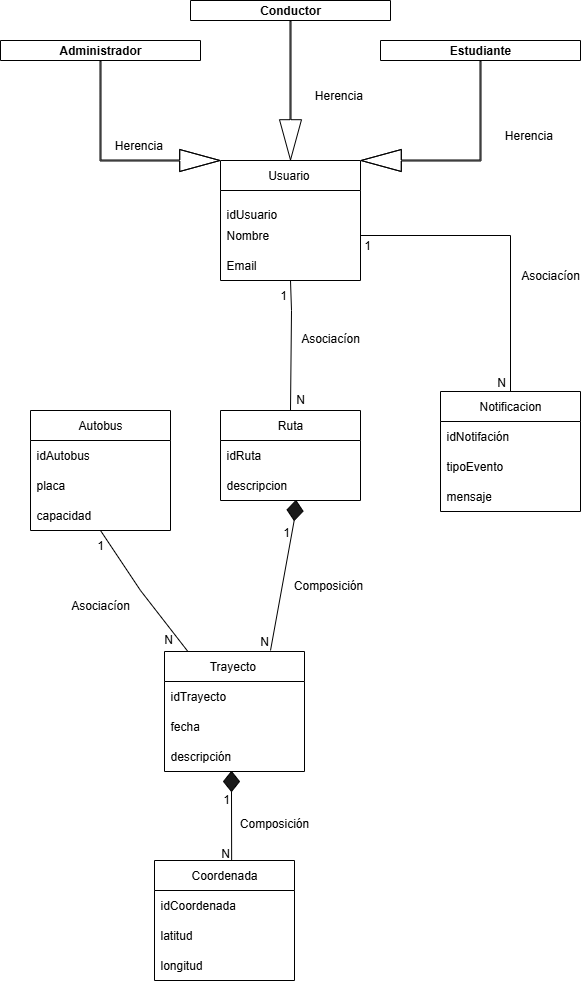

The diagram above was exported from draw.io. Its source (the exported page's mxGraphModel, read from the mxfile embedded in the PNG):
<mxGraphModel dx="1249" dy="521" grid="1" gridSize="10" guides="1" tooltips="1" connect="1" arrows="1" fold="1" page="1" pageScale="1" pageWidth="827" pageHeight="1169" math="0" shadow="0">
  <root>
    <mxCell id="0" />
    <mxCell id="1" parent="0" />
    <mxCell id="O9FYKoEas-q9hgVHcZEs-2" value="Usuario&amp;nbsp;" style="swimlane;fontStyle=0;childLayout=stackLayout;horizontal=1;startSize=30;horizontalStack=0;resizeParent=1;resizeParentMax=0;resizeLast=0;collapsible=1;marginBottom=0;whiteSpace=wrap;html=1;" parent="1" vertex="1">
      <mxGeometry x="710" y="200" width="140" height="120" as="geometry" />
    </mxCell>
    <mxCell id="O9FYKoEas-q9hgVHcZEs-3" value="&lt;br&gt;&lt;div&gt;idUsuario&lt;/div&gt;" style="text;strokeColor=none;fillColor=none;align=left;verticalAlign=middle;spacingLeft=4;spacingRight=4;overflow=hidden;points=[[0,0.5],[1,0.5]];portConstraint=eastwest;rotatable=0;whiteSpace=wrap;html=1;" parent="O9FYKoEas-q9hgVHcZEs-2" vertex="1">
      <mxGeometry y="30" width="140" height="30" as="geometry" />
    </mxCell>
    <mxCell id="O9FYKoEas-q9hgVHcZEs-4" value="Nombre" style="text;strokeColor=none;fillColor=none;align=left;verticalAlign=middle;spacingLeft=4;spacingRight=4;overflow=hidden;points=[[0,0.5],[1,0.5]];portConstraint=eastwest;rotatable=0;whiteSpace=wrap;html=1;" parent="O9FYKoEas-q9hgVHcZEs-2" vertex="1">
      <mxGeometry y="60" width="140" height="30" as="geometry" />
    </mxCell>
    <mxCell id="O9FYKoEas-q9hgVHcZEs-5" value="Email" style="text;strokeColor=none;fillColor=none;align=left;verticalAlign=middle;spacingLeft=4;spacingRight=4;overflow=hidden;points=[[0,0.5],[1,0.5]];portConstraint=eastwest;rotatable=0;whiteSpace=wrap;html=1;" parent="O9FYKoEas-q9hgVHcZEs-2" vertex="1">
      <mxGeometry y="90" width="140" height="30" as="geometry" />
    </mxCell>
    <mxCell id="O9FYKoEas-q9hgVHcZEs-6" value="Estudiante" style="swimlane;whiteSpace=wrap;html=1;" parent="1" vertex="1">
      <mxGeometry x="870" y="80" width="200" height="20" as="geometry" />
    </mxCell>
    <mxCell id="O9FYKoEas-q9hgVHcZEs-7" value="Administrador" style="swimlane;whiteSpace=wrap;html=1;" parent="1" vertex="1">
      <mxGeometry x="490" y="80" width="200" height="20" as="geometry" />
    </mxCell>
    <mxCell id="O9FYKoEas-q9hgVHcZEs-8" value="Conductor" style="swimlane;whiteSpace=wrap;html=1;" parent="1" vertex="1">
      <mxGeometry x="680" y="40" width="200" height="20" as="geometry" />
    </mxCell>
    <mxCell id="O9FYKoEas-q9hgVHcZEs-9" value="Notificacion" style="swimlane;fontStyle=0;childLayout=stackLayout;horizontal=1;startSize=30;horizontalStack=0;resizeParent=1;resizeParentMax=0;resizeLast=0;collapsible=1;marginBottom=0;whiteSpace=wrap;html=1;" parent="1" vertex="1">
      <mxGeometry x="930" y="431" width="140" height="120" as="geometry" />
    </mxCell>
    <mxCell id="O9FYKoEas-q9hgVHcZEs-10" value="idNotifación" style="text;strokeColor=none;fillColor=none;align=left;verticalAlign=middle;spacingLeft=4;spacingRight=4;overflow=hidden;points=[[0,0.5],[1,0.5]];portConstraint=eastwest;rotatable=0;whiteSpace=wrap;html=1;" parent="O9FYKoEas-q9hgVHcZEs-9" vertex="1">
      <mxGeometry y="30" width="140" height="30" as="geometry" />
    </mxCell>
    <mxCell id="O9FYKoEas-q9hgVHcZEs-11" value="tipoEvento" style="text;strokeColor=none;fillColor=none;align=left;verticalAlign=middle;spacingLeft=4;spacingRight=4;overflow=hidden;points=[[0,0.5],[1,0.5]];portConstraint=eastwest;rotatable=0;whiteSpace=wrap;html=1;" parent="O9FYKoEas-q9hgVHcZEs-9" vertex="1">
      <mxGeometry y="60" width="140" height="30" as="geometry" />
    </mxCell>
    <mxCell id="O9FYKoEas-q9hgVHcZEs-12" value="mensaje" style="text;strokeColor=none;fillColor=none;align=left;verticalAlign=middle;spacingLeft=4;spacingRight=4;overflow=hidden;points=[[0,0.5],[1,0.5]];portConstraint=eastwest;rotatable=0;whiteSpace=wrap;html=1;" parent="O9FYKoEas-q9hgVHcZEs-9" vertex="1">
      <mxGeometry y="90" width="140" height="30" as="geometry" />
    </mxCell>
    <mxCell id="O9FYKoEas-q9hgVHcZEs-13" value="Ruta" style="swimlane;fontStyle=0;childLayout=stackLayout;horizontal=1;startSize=30;horizontalStack=0;resizeParent=1;resizeParentMax=0;resizeLast=0;collapsible=1;marginBottom=0;whiteSpace=wrap;html=1;" parent="1" vertex="1">
      <mxGeometry x="710" y="450" width="140" height="90" as="geometry" />
    </mxCell>
    <mxCell id="O9FYKoEas-q9hgVHcZEs-14" value="idRuta" style="text;strokeColor=none;fillColor=none;align=left;verticalAlign=middle;spacingLeft=4;spacingRight=4;overflow=hidden;points=[[0,0.5],[1,0.5]];portConstraint=eastwest;rotatable=0;whiteSpace=wrap;html=1;" parent="O9FYKoEas-q9hgVHcZEs-13" vertex="1">
      <mxGeometry y="30" width="140" height="30" as="geometry" />
    </mxCell>
    <mxCell id="O9FYKoEas-q9hgVHcZEs-15" value="descripcion" style="text;strokeColor=none;fillColor=none;align=left;verticalAlign=middle;spacingLeft=4;spacingRight=4;overflow=hidden;points=[[0,0.5],[1,0.5]];portConstraint=eastwest;rotatable=0;whiteSpace=wrap;html=1;" parent="O9FYKoEas-q9hgVHcZEs-13" vertex="1">
      <mxGeometry y="60" width="140" height="30" as="geometry" />
    </mxCell>
    <mxCell id="O9FYKoEas-q9hgVHcZEs-17" value="Autobus" style="swimlane;fontStyle=0;childLayout=stackLayout;horizontal=1;startSize=30;horizontalStack=0;resizeParent=1;resizeParentMax=0;resizeLast=0;collapsible=1;marginBottom=0;whiteSpace=wrap;html=1;" parent="1" vertex="1">
      <mxGeometry x="520" y="450" width="140" height="120" as="geometry" />
    </mxCell>
    <mxCell id="O9FYKoEas-q9hgVHcZEs-18" value="idAutobus" style="text;strokeColor=none;fillColor=none;align=left;verticalAlign=middle;spacingLeft=4;spacingRight=4;overflow=hidden;points=[[0,0.5],[1,0.5]];portConstraint=eastwest;rotatable=0;whiteSpace=wrap;html=1;" parent="O9FYKoEas-q9hgVHcZEs-17" vertex="1">
      <mxGeometry y="30" width="140" height="30" as="geometry" />
    </mxCell>
    <mxCell id="O9FYKoEas-q9hgVHcZEs-19" value="placa" style="text;strokeColor=none;fillColor=none;align=left;verticalAlign=middle;spacingLeft=4;spacingRight=4;overflow=hidden;points=[[0,0.5],[1,0.5]];portConstraint=eastwest;rotatable=0;whiteSpace=wrap;html=1;" parent="O9FYKoEas-q9hgVHcZEs-17" vertex="1">
      <mxGeometry y="60" width="140" height="30" as="geometry" />
    </mxCell>
    <mxCell id="O9FYKoEas-q9hgVHcZEs-20" value="capacidad" style="text;strokeColor=none;fillColor=none;align=left;verticalAlign=middle;spacingLeft=4;spacingRight=4;overflow=hidden;points=[[0,0.5],[1,0.5]];portConstraint=eastwest;rotatable=0;whiteSpace=wrap;html=1;" parent="O9FYKoEas-q9hgVHcZEs-17" vertex="1">
      <mxGeometry y="90" width="140" height="30" as="geometry" />
    </mxCell>
    <mxCell id="O9FYKoEas-q9hgVHcZEs-21" value="Trayecto&amp;nbsp;" style="swimlane;fontStyle=0;childLayout=stackLayout;horizontal=1;startSize=30;horizontalStack=0;resizeParent=1;resizeParentMax=0;resizeLast=0;collapsible=1;marginBottom=0;whiteSpace=wrap;html=1;" parent="1" vertex="1">
      <mxGeometry x="654" y="691" width="140" height="120" as="geometry" />
    </mxCell>
    <mxCell id="O9FYKoEas-q9hgVHcZEs-22" value="idTrayecto" style="text;strokeColor=none;fillColor=none;align=left;verticalAlign=middle;spacingLeft=4;spacingRight=4;overflow=hidden;points=[[0,0.5],[1,0.5]];portConstraint=eastwest;rotatable=0;whiteSpace=wrap;html=1;" parent="O9FYKoEas-q9hgVHcZEs-21" vertex="1">
      <mxGeometry y="30" width="140" height="30" as="geometry" />
    </mxCell>
    <mxCell id="O9FYKoEas-q9hgVHcZEs-23" value="fecha" style="text;strokeColor=none;fillColor=none;align=left;verticalAlign=middle;spacingLeft=4;spacingRight=4;overflow=hidden;points=[[0,0.5],[1,0.5]];portConstraint=eastwest;rotatable=0;whiteSpace=wrap;html=1;" parent="O9FYKoEas-q9hgVHcZEs-21" vertex="1">
      <mxGeometry y="60" width="140" height="30" as="geometry" />
    </mxCell>
    <mxCell id="O9FYKoEas-q9hgVHcZEs-24" value="descripción" style="text;strokeColor=none;fillColor=none;align=left;verticalAlign=middle;spacingLeft=4;spacingRight=4;overflow=hidden;points=[[0,0.5],[1,0.5]];portConstraint=eastwest;rotatable=0;whiteSpace=wrap;html=1;" parent="O9FYKoEas-q9hgVHcZEs-21" vertex="1">
      <mxGeometry y="90" width="140" height="30" as="geometry" />
    </mxCell>
    <mxCell id="O9FYKoEas-q9hgVHcZEs-25" value="Coordenada" style="swimlane;fontStyle=0;childLayout=stackLayout;horizontal=1;startSize=30;horizontalStack=0;resizeParent=1;resizeParentMax=0;resizeLast=0;collapsible=1;marginBottom=0;whiteSpace=wrap;html=1;" parent="1" vertex="1">
      <mxGeometry x="644" y="900" width="140" height="120" as="geometry" />
    </mxCell>
    <mxCell id="O9FYKoEas-q9hgVHcZEs-26" value="idCoordenada" style="text;strokeColor=none;fillColor=none;align=left;verticalAlign=middle;spacingLeft=4;spacingRight=4;overflow=hidden;points=[[0,0.5],[1,0.5]];portConstraint=eastwest;rotatable=0;whiteSpace=wrap;html=1;" parent="O9FYKoEas-q9hgVHcZEs-25" vertex="1">
      <mxGeometry y="30" width="140" height="30" as="geometry" />
    </mxCell>
    <mxCell id="O9FYKoEas-q9hgVHcZEs-27" value="latitud" style="text;strokeColor=none;fillColor=none;align=left;verticalAlign=middle;spacingLeft=4;spacingRight=4;overflow=hidden;points=[[0,0.5],[1,0.5]];portConstraint=eastwest;rotatable=0;whiteSpace=wrap;html=1;" parent="O9FYKoEas-q9hgVHcZEs-25" vertex="1">
      <mxGeometry y="60" width="140" height="30" as="geometry" />
    </mxCell>
    <mxCell id="O9FYKoEas-q9hgVHcZEs-28" value="longitud" style="text;strokeColor=none;fillColor=none;align=left;verticalAlign=middle;spacingLeft=4;spacingRight=4;overflow=hidden;points=[[0,0.5],[1,0.5]];portConstraint=eastwest;rotatable=0;whiteSpace=wrap;html=1;" parent="O9FYKoEas-q9hgVHcZEs-25" vertex="1">
      <mxGeometry y="90" width="140" height="30" as="geometry" />
    </mxCell>
    <mxCell id="O9FYKoEas-q9hgVHcZEs-32" value="" style="shape=flexArrow;endArrow=classic;html=1;rounded=0;width=1;endSize=13.1;entryX=0;entryY=0;entryDx=0;entryDy=0;exitX=0.5;exitY=1;exitDx=0;exitDy=0;" parent="1" source="O9FYKoEas-q9hgVHcZEs-7" target="O9FYKoEas-q9hgVHcZEs-2" edge="1">
      <mxGeometry width="50" height="50" relative="1" as="geometry">
        <mxPoint x="600" y="250" as="sourcePoint" />
        <mxPoint x="650" y="200" as="targetPoint" />
        <Array as="points">
          <mxPoint x="590" y="200" />
        </Array>
      </mxGeometry>
    </mxCell>
    <mxCell id="O9FYKoEas-q9hgVHcZEs-33" value="" style="shape=flexArrow;endArrow=classic;html=1;rounded=0;width=1;endSize=13.1;entryX=0.5;entryY=0;entryDx=0;entryDy=0;exitX=0.5;exitY=1;exitDx=0;exitDy=0;" parent="1" source="O9FYKoEas-q9hgVHcZEs-8" target="O9FYKoEas-q9hgVHcZEs-2" edge="1">
      <mxGeometry width="50" height="50" relative="1" as="geometry">
        <mxPoint x="790" y="140" as="sourcePoint" />
        <mxPoint x="910" y="240" as="targetPoint" />
        <Array as="points" />
      </mxGeometry>
    </mxCell>
    <mxCell id="O9FYKoEas-q9hgVHcZEs-34" value="" style="shape=flexArrow;endArrow=classic;html=1;rounded=0;width=1;endSize=13.1;entryX=1;entryY=0;entryDx=0;entryDy=0;exitX=0.5;exitY=1;exitDx=0;exitDy=0;" parent="1" source="O9FYKoEas-q9hgVHcZEs-6" target="O9FYKoEas-q9hgVHcZEs-2" edge="1">
      <mxGeometry width="50" height="50" relative="1" as="geometry">
        <mxPoint x="972" y="109.99999999999996" as="sourcePoint" />
        <mxPoint x="1090" y="212.2" as="targetPoint" />
        <Array as="points">
          <mxPoint x="970" y="200" />
        </Array>
      </mxGeometry>
    </mxCell>
    <mxCell id="O9FYKoEas-q9hgVHcZEs-35" value="Herencia&amp;nbsp;" style="text;html=1;align=center;verticalAlign=middle;whiteSpace=wrap;rounded=0;" parent="1" vertex="1">
      <mxGeometry x="600" y="170" width="60" height="30" as="geometry" />
    </mxCell>
    <mxCell id="O9FYKoEas-q9hgVHcZEs-36" value="Herencia&amp;nbsp;" style="text;html=1;align=center;verticalAlign=middle;whiteSpace=wrap;rounded=0;" parent="1" vertex="1">
      <mxGeometry x="800" y="120" width="60" height="30" as="geometry" />
    </mxCell>
    <mxCell id="O9FYKoEas-q9hgVHcZEs-37" value="Herencia&amp;nbsp;" style="text;html=1;align=center;verticalAlign=middle;whiteSpace=wrap;rounded=0;" parent="1" vertex="1">
      <mxGeometry x="990" y="160" width="60" height="30" as="geometry" />
    </mxCell>
    <mxCell id="O9FYKoEas-q9hgVHcZEs-39" value="" style="endArrow=none;html=1;rounded=0;exitX=0.5;exitY=0;exitDx=0;exitDy=0;" parent="1" source="O9FYKoEas-q9hgVHcZEs-13" edge="1">
      <mxGeometry width="50" height="50" relative="1" as="geometry">
        <mxPoint x="670" y="380" as="sourcePoint" />
        <mxPoint x="780" y="320" as="targetPoint" />
        <Array as="points">
          <mxPoint x="781" y="350" />
        </Array>
      </mxGeometry>
    </mxCell>
    <mxCell id="O9FYKoEas-q9hgVHcZEs-40" value="" style="endArrow=none;html=1;rounded=0;entryX=0.5;entryY=0;entryDx=0;entryDy=0;exitX=1;exitY=0.5;exitDx=0;exitDy=0;" parent="1" source="O9FYKoEas-q9hgVHcZEs-4" target="O9FYKoEas-q9hgVHcZEs-9" edge="1">
      <mxGeometry width="50" height="50" relative="1" as="geometry">
        <mxPoint x="670" y="380" as="sourcePoint" />
        <mxPoint x="720" y="330" as="targetPoint" />
        <Array as="points">
          <mxPoint x="1000" y="275" />
        </Array>
      </mxGeometry>
    </mxCell>
    <mxCell id="O9FYKoEas-q9hgVHcZEs-41" value="1" style="text;html=1;align=center;verticalAlign=middle;whiteSpace=wrap;rounded=0;" parent="1" vertex="1">
      <mxGeometry x="743" y="320" width="60" height="30" as="geometry" />
    </mxCell>
    <mxCell id="O9FYKoEas-q9hgVHcZEs-43" value="1" style="text;html=1;align=center;verticalAlign=middle;whiteSpace=wrap;rounded=0;" parent="1" vertex="1">
      <mxGeometry x="827" y="270" width="60" height="30" as="geometry" />
    </mxCell>
    <mxCell id="O9FYKoEas-q9hgVHcZEs-44" value="N" style="text;html=1;align=center;verticalAlign=middle;whiteSpace=wrap;rounded=0;" parent="1" vertex="1">
      <mxGeometry x="961" y="407" width="60" height="30" as="geometry" />
    </mxCell>
    <mxCell id="O9FYKoEas-q9hgVHcZEs-45" value="N" style="text;html=1;align=center;verticalAlign=middle;whiteSpace=wrap;rounded=0;" parent="1" vertex="1">
      <mxGeometry x="760" y="424" width="60" height="30" as="geometry" />
    </mxCell>
    <mxCell id="O9FYKoEas-q9hgVHcZEs-46" value="Asociacíon" style="text;html=1;align=center;verticalAlign=middle;whiteSpace=wrap;rounded=0;" parent="1" vertex="1">
      <mxGeometry x="790" y="363" width="60" height="30" as="geometry" />
    </mxCell>
    <mxCell id="O9FYKoEas-q9hgVHcZEs-49" value="Asociacíon" style="text;html=1;align=center;verticalAlign=middle;whiteSpace=wrap;rounded=0;" parent="1" vertex="1">
      <mxGeometry x="1010" y="300" width="60" height="30" as="geometry" />
    </mxCell>
    <mxCell id="O9FYKoEas-q9hgVHcZEs-50" value="" style="rhombus;whiteSpace=wrap;html=1;fillColor=#1A1A1A;rotation=5;" parent="1" vertex="1">
      <mxGeometry x="776.56" y="539.98" width="16" height="20" as="geometry" />
    </mxCell>
    <mxCell id="O9FYKoEas-q9hgVHcZEs-51" value="" style="endArrow=none;html=1;rounded=0;entryX=0.5;entryY=1;entryDx=0;entryDy=0;" parent="1" target="O9FYKoEas-q9hgVHcZEs-50" edge="1">
      <mxGeometry width="50" height="50" relative="1" as="geometry">
        <mxPoint x="760" y="690" as="sourcePoint" />
        <mxPoint x="805" y="620" as="targetPoint" />
      </mxGeometry>
    </mxCell>
    <mxCell id="O9FYKoEas-q9hgVHcZEs-52" value="N" style="text;html=1;align=center;verticalAlign=middle;whiteSpace=wrap;rounded=0;" parent="1" vertex="1">
      <mxGeometry x="724" y="666" width="60" height="30" as="geometry" />
    </mxCell>
    <mxCell id="O9FYKoEas-q9hgVHcZEs-53" value="1" style="text;html=1;align=center;verticalAlign=middle;whiteSpace=wrap;rounded=0;" parent="1" vertex="1">
      <mxGeometry x="746" y="557" width="60" height="30" as="geometry" />
    </mxCell>
    <mxCell id="O9FYKoEas-q9hgVHcZEs-55" value="" style="endArrow=none;html=1;rounded=0;" parent="1" source="O9FYKoEas-q9hgVHcZEs-21" edge="1">
      <mxGeometry width="50" height="50" relative="1" as="geometry">
        <mxPoint x="610" y="696" as="sourcePoint" />
        <mxPoint x="590" y="570" as="targetPoint" />
        <Array as="points">
          <mxPoint x="630" y="630" />
        </Array>
      </mxGeometry>
    </mxCell>
    <mxCell id="O9FYKoEas-q9hgVHcZEs-56" value="Asociacíon" style="text;html=1;align=center;verticalAlign=middle;whiteSpace=wrap;rounded=0;" parent="1" vertex="1">
      <mxGeometry x="560" y="630" width="60" height="30" as="geometry" />
    </mxCell>
    <mxCell id="O9FYKoEas-q9hgVHcZEs-57" value="1" style="text;html=1;align=center;verticalAlign=middle;whiteSpace=wrap;rounded=0;" parent="1" vertex="1">
      <mxGeometry x="560" y="570" width="60" height="30" as="geometry" />
    </mxCell>
    <mxCell id="O9FYKoEas-q9hgVHcZEs-58" value="N" style="text;html=1;align=center;verticalAlign=middle;whiteSpace=wrap;rounded=0;" parent="1" vertex="1">
      <mxGeometry x="628" y="664" width="60" height="30" as="geometry" />
    </mxCell>
    <mxCell id="O9FYKoEas-q9hgVHcZEs-59" value="Composición" style="text;html=1;align=center;verticalAlign=middle;whiteSpace=wrap;rounded=0;" parent="1" vertex="1">
      <mxGeometry x="788" y="610" width="60" height="30" as="geometry" />
    </mxCell>
    <mxCell id="O9FYKoEas-q9hgVHcZEs-60" value="" style="rhombus;whiteSpace=wrap;html=1;fillColor=#1A1A1A;rotation=0;" parent="1" vertex="1">
      <mxGeometry x="713.0011150122106" y="810.9991929228987" width="16" height="20" as="geometry" />
    </mxCell>
    <mxCell id="O9FYKoEas-q9hgVHcZEs-61" value="" style="endArrow=none;html=1;rounded=0;entryX=0.5;entryY=1;entryDx=0;entryDy=0;exitX=0.551;exitY=-0.005;exitDx=0;exitDy=0;exitPerimeter=0;" parent="1" source="O9FYKoEas-q9hgVHcZEs-25" target="O9FYKoEas-q9hgVHcZEs-60" edge="1">
      <mxGeometry width="50" height="50" relative="1" as="geometry">
        <mxPoint x="730" y="890" as="sourcePoint" />
        <mxPoint x="850" y="820" as="targetPoint" />
      </mxGeometry>
    </mxCell>
    <mxCell id="O9FYKoEas-q9hgVHcZEs-62" value="1" style="text;html=1;align=center;verticalAlign=middle;whiteSpace=wrap;rounded=0;" parent="1" vertex="1">
      <mxGeometry x="686" y="824" width="60" height="30" as="geometry" />
    </mxCell>
    <mxCell id="O9FYKoEas-q9hgVHcZEs-64" value="N" style="text;html=1;align=center;verticalAlign=middle;whiteSpace=wrap;rounded=0;" parent="1" vertex="1">
      <mxGeometry x="685" y="878" width="60" height="30" as="geometry" />
    </mxCell>
    <mxCell id="O9FYKoEas-q9hgVHcZEs-65" value="Composición" style="text;html=1;align=center;verticalAlign=middle;whiteSpace=wrap;rounded=0;" parent="1" vertex="1">
      <mxGeometry x="734" y="848" width="60" height="30" as="geometry" />
    </mxCell>
  </root>
</mxGraphModel>